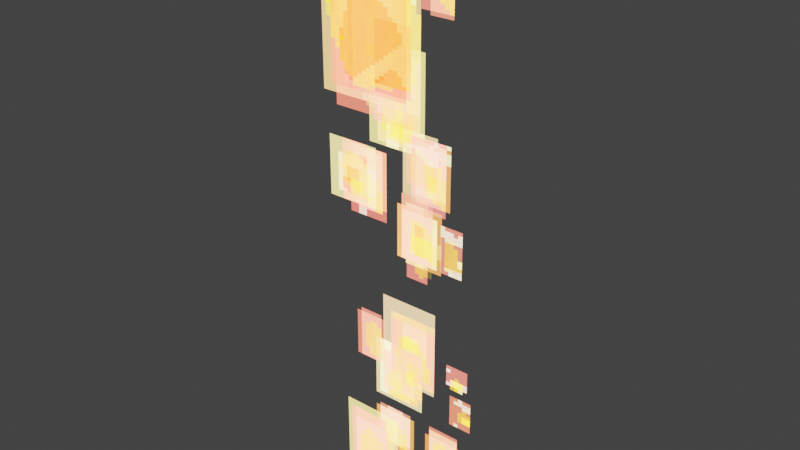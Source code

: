 # Source: smoke_VFX_model.blend  (saved by Blender 2.93.20; exported with 4.5.12 LTS)
import bpy
from mathutils import Matrix  # noqa: F401  (used for matrix-valued properties, if any)

bpy.ops.wm.read_factory_settings(use_empty=True)
scene = bpy.context.scene
scene.name = 'Scene'

# ---- images (referenced by path relative to the original .blend; pixels are not part of the script)
import os
ASSET_DIR = os.environ.get("B2B_ASSET_DIR", "")  # directory of the original .blend (textures are referenced by path, not embedded)
HERE = os.path.dirname(os.path.abspath(__file__))  # packed textures are extracted next to this script under _unpacked/

def load_image(name, relpath, width, height, colorspace="sRGB"):
    """Load a texture the original file referenced (path relative to the .blend, or extracted next to this script)."""
    p = next((c for c in (os.path.join(HERE, relpath), os.path.join(ASSET_DIR, relpath)) if relpath and os.path.exists(c)), "")
    if p:
        img = bpy.data.images.load(p, check_existing=True)
        img.name = name
    else:  # same state as the original file: an image datablock whose file is absent (Cycles renders it pink)
        img = bpy.data.images.new(name, width, height)
        img.source = "FILE"
        img.filepath = "//" + (relpath or name)
    img.colorspace_settings.name = colorspace
    return img
img_weather_png = load_image('weather.png', '_unpacked/weather.f368ec38.png', 256, 256, 'sRGB')

# ---- materials (node trees are filled in below, after node groups)
mat_weather_slow = bpy.data.materials.new('weather slow')
mat_weather_slow.surface_render_method = 'BLENDED'
mat_weather_slow.blend_method = 'BLEND'
mat_weather_slow.use_backface_culling = True
mat_weather_slow.use_transparent_shadow = False

# ---- material node trees
mat_weather_slow.use_nodes = True; mat_weather_slow.node_tree.nodes.clear()
_N = mat_weather_slow.node_tree.nodes; _L = mat_weather_slow.node_tree.links
n0 = _N.new('ShaderNodeUVMap'); n0.name = 'UV Map'; n0.location = (-1386, 130)
n0.uv_map = 'UVMap'
n1 = _N.new('ShaderNodeSeparateXYZ'); n1.name = 'Separate XYZ'; n1.location = (-1196, 142)
n2 = _N.new('ShaderNodeCombineXYZ'); n2.name = 'Combine XYZ'; n2.location = (-540, 165)
n3 = _N.new('ShaderNodeVertexColor'); n3.name = 'Vertex Color'; n3.location = (-236, 9)
n3.layer_name = 'Col'
n4 = _N.new('ShaderNodeOutputMaterial'); n4.name = 'Material Output'; n4.location = (1111, 174)
n5 = _N.new('ShaderNodeEmission'); n5.name = 'Emission'; n5.location = (573, 319)
n5.inputs[1].default_value = 6.5
n6 = _N.new('ShaderNodeTexImage'); n6.name = 'Image Texture'; n6.location = (-281, 357)
n6.image = img_weather_png
n6.interpolation = 'Closest'
n7 = _N.new('ShaderNodeMix'); n7.name = 'Mix'; n7.location = (132, 221)
n7.data_type = 'RGBA'
n7.blend_type = 'COLOR'
n7.inputs[0].default_value = 1.0
n8 = _N.new('ShaderNodeMix'); n8.name = 'Mix.001'; n8.location = (126, 6)
n8.data_type = 'RGBA'
n8.blend_type = 'MULTIPLY'
n8.inputs[0].default_value = 1.0
n9 = _N.new('ShaderNodeMixShader'); n9.name = 'Mix Shader'; n9.location = (803, 171)
n10 = _N.new('ShaderNodeBsdfTransparent'); n10.name = 'Transparent BSDF'; n10.location = (562, 9)
n11 = _N.new('ShaderNodeMath'); n11.name = 'Math.002'; n11.location = (-909, 20)
n11.inputs[2].default_value = 0.0
n12 = _N.new('ShaderNodeAttribute'); n12.name = 'Attribute'; n12.location = (-1506, -1)
n12.attribute_name = 'speed'
n13 = _N.new('ShaderNodeMath'); n13.name = 'Math.003'; n13.location = (-1243, -77)
n13.operation = 'DIVIDE'
n13.inputs[0].default_value = 36.5
n13.inputs[2].default_value = 0.0
_L.new(n0.outputs[0], n1.inputs[0])
_L.new(n1.outputs[0], n2.inputs[0])
_L.new(n1.outputs[2], n2.inputs[2])
_L.new(n1.outputs[1], n11.inputs[0])
_L.new(n2.outputs[0], n6.inputs[0])
_L.new(n11.outputs[0], n2.inputs[1])
_L.new(n3.outputs[0], n7.inputs[6])
_L.new(n6.outputs[0], n7.inputs[7])
_L.new(n5.outputs[0], n9.inputs[2])
_L.new(n10.outputs[0], n9.inputs[1])
_L.new(n7.outputs[2], n5.inputs[0])
_L.new(n6.outputs[1], n8.inputs[7])
_L.new(n3.outputs[1], n8.inputs[6])
_L.new(n9.outputs[0], n4.inputs[0])
_L.new(n8.outputs[2], n9.inputs[0])
_L.new(n13.outputs[0], n11.inputs[1])
_L.new(n12.outputs[2], n13.inputs[1])
n4.is_active_output = True

# ---- world
world_world = bpy.data.worlds.new('World'); scene.world = world_world
world_world.use_nodes = True; world_world.node_tree.nodes.clear()
_N = world_world.node_tree.nodes; _L = world_world.node_tree.links
n0 = _N.new('ShaderNodeOutputWorld'); n0.name = 'World Output'; n0.location = (300, 300)
n1 = _N.new('ShaderNodeBackground'); n1.name = 'Background'; n1.location = (10, 300)
n1.inputs[0].default_value = (0.04696, 0.04696, 0.04696, 1.0)
_L.new(n1.outputs[0], n0.inputs[0])
n0.is_active_output = True
world_world.color = (0.0, 0.0, 0.0)
world_world.use_sun_shadow = False
world_world.sun_shadow_jitter_overblur = 0.0

# ---- meshes
me_plane_135 = bpy.data.meshes.new('Plane.135')
me_plane_135.from_pydata([(0.7903, 5.319, -0.01558), (-0.7903, 5.319, -0.01558), (-0.7903, 5.319, 0.3233), (0.7903, 5.319, 0.3233), (-0.7903, -0.06586, 0.3233), (0.7903, -0.06586, 0.3233), (-0.7903, -0.06586, -0.01558), (0.7903, -0.06586, -0.01558)], [], [(1, 6, 7, 0), (2, 3, 5, 4)])
_uv = me_plane_135.uv_layers.new(name='UVMap')
_uv.uv.foreach_set('vector', [0.4132, 0.619, 0.4132, 4.264e-05, 0.5512, 4.262e-05, 0.5512, 0.619, 0.4132, 0.9973, 0.5512, 0.9973, 0.5512, 0.3783, 0.4132, 0.3783])
_ca = me_plane_135.color_attributes.new('Col', 'BYTE_COLOR', 'CORNER')
_ca.data.foreach_set('color', [1.0, 1.0, 1.0, 1.0, 1.0, 1.0, 1.0, 1.0, 1.0, 1.0, 1.0, 1.0, 1.0, 1.0, 1.0, 1.0, 1.0, 1.0, 1.0, 1.0, 1.0, 1.0, 1.0, 1.0, 1.0, 1.0, 1.0, 1.0, 1.0, 1.0, 1.0, 1.0])
me_plane_135.materials.append(mat_weather_slow)
me_plane_135.use_remesh_fix_poles = True
me_plane_135.use_remesh_preserve_attributes = False
me_plane_135.use_mirror_vertex_groups = False
me_plane_135.update()

# ---- objects
ob_smoke = bpy.data.objects.new('Smoke', me_plane_135)

# ---- transforms, parenting, visibility, modifiers, constraints
ob_smoke.location = (0.03623, 8.848e-09, 0.0)
ob_smoke.rotation_euler = (1.571, -0.0, 0.0)
ob_smoke.lineart.crease_threshold = 0.0

# ---- collection membership
scene.collection.objects.link(ob_smoke)

# ---- scene / render settings (as saved in the file)
scene.frame_start = 1; scene.frame_end = 500; scene.frame_set(365)
scene.render.engine = 'BLENDER_EEVEE_NEXT'
scene.cycles.samples = 128
scene.cycles.sampling_pattern = 'TABULATED_SOBOL'
scene.cycles.use_adaptive_sampling = False
scene.cycles.use_light_tree = False
scene.eevee.taa_samples = 1
scene.eevee.use_gtao = True
scene.view_settings.view_transform = 'Filmic'
bpy.context.view_layer.update()

# ---- added for rendering (the .blend has no active camera): camera
cam_auto = bpy.data.cameras.new('AutoCamera')
cam_auto.lens = 50.0
cam_auto.sensor_width = 36.0
cam_auto.clip_end = 1000.0
ob_auto_camera = bpy.data.objects.new('AutoCamera', cam_auto)
scene.collection.objects.link(ob_auto_camera)
ob_auto_camera.location = (5.23845, -6.39651, 6.78856)
ob_auto_camera.rotation_euler = (1.09748, -7.21219e-08, 0.694738)
scene.camera = ob_auto_camera
bpy.context.view_layer.update()
